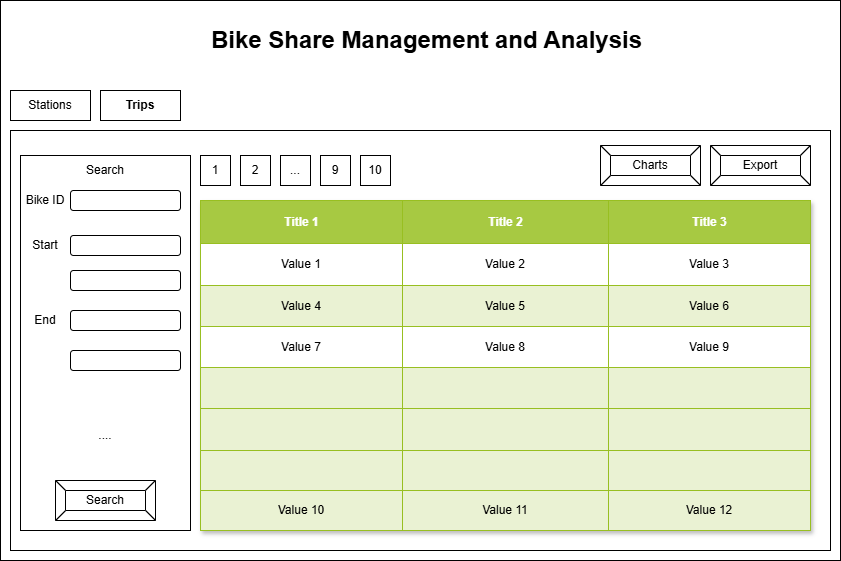

The diagram above was exported from draw.io. Its source (the exported page's mxGraphModel, read from the mxfile embedded in the PNG):
<mxGraphModel dx="1426" dy="755" grid="1" gridSize="10" guides="1" tooltips="1" connect="1" arrows="1" fold="1" page="1" pageScale="1" pageWidth="850" pageHeight="1100" math="0" shadow="0">
  <root>
    <mxCell id="TBGpw99R5U29GaCw8eF7-0" />
    <mxCell id="TBGpw99R5U29GaCw8eF7-1" parent="TBGpw99R5U29GaCw8eF7-0" />
    <mxCell id="TBGpw99R5U29GaCw8eF7-2" value="" style="rounded=0;whiteSpace=wrap;html=1;" vertex="1" parent="TBGpw99R5U29GaCw8eF7-1">
      <mxGeometry width="840" height="560" as="geometry" />
    </mxCell>
    <mxCell id="TBGpw99R5U29GaCw8eF7-3" value="&lt;span&gt;Stations&lt;/span&gt;" style="rounded=0;whiteSpace=wrap;html=1;fontStyle=0" vertex="1" parent="TBGpw99R5U29GaCw8eF7-1">
      <mxGeometry x="10" y="90" width="80" height="30" as="geometry" />
    </mxCell>
    <mxCell id="TBGpw99R5U29GaCw8eF7-4" value="&lt;b&gt;Trips&lt;/b&gt;" style="rounded=0;whiteSpace=wrap;html=1;" vertex="1" parent="TBGpw99R5U29GaCw8eF7-1">
      <mxGeometry x="100" y="90" width="80" height="30" as="geometry" />
    </mxCell>
    <mxCell id="TBGpw99R5U29GaCw8eF7-5" value="" style="rounded=0;whiteSpace=wrap;html=1;" vertex="1" parent="TBGpw99R5U29GaCw8eF7-1">
      <mxGeometry x="10" y="130" width="820" height="420" as="geometry" />
    </mxCell>
    <mxCell id="TBGpw99R5U29GaCw8eF7-6" value="Bike Share Management and Analysis" style="text;strokeColor=none;fillColor=none;html=1;fontSize=24;fontStyle=1;verticalAlign=middle;align=center;" vertex="1" parent="TBGpw99R5U29GaCw8eF7-1">
      <mxGeometry x="198" y="20" width="455" height="40" as="geometry" />
    </mxCell>
    <mxCell id="TBGpw99R5U29GaCw8eF7-7" value="Export" style="labelPosition=center;verticalLabelPosition=middle;align=center;html=1;shape=mxgraph.basic.button;dx=10;whiteSpace=wrap;" vertex="1" parent="TBGpw99R5U29GaCw8eF7-1">
      <mxGeometry x="710" y="145" width="100" height="40" as="geometry" />
    </mxCell>
    <mxCell id="TBGpw99R5U29GaCw8eF7-8" value="Assets" style="childLayout=tableLayout;recursiveResize=0;strokeColor=#98bf21;fillColor=#A7C942;shadow=1;" vertex="1" parent="TBGpw99R5U29GaCw8eF7-1">
      <mxGeometry x="200" y="200" width="610" height="330" as="geometry" />
    </mxCell>
    <mxCell id="TBGpw99R5U29GaCw8eF7-9" style="shape=tableRow;horizontal=0;startSize=0;swimlaneHead=0;swimlaneBody=0;top=0;left=0;bottom=0;right=0;dropTarget=0;collapsible=0;recursiveResize=0;expand=0;fontStyle=0;strokeColor=inherit;fillColor=#ffffff;" vertex="1" parent="TBGpw99R5U29GaCw8eF7-8">
      <mxGeometry width="610" height="43" as="geometry" />
    </mxCell>
    <mxCell id="TBGpw99R5U29GaCw8eF7-10" value="Title 1" style="connectable=0;recursiveResize=0;strokeColor=inherit;fillColor=#A7C942;align=center;fontStyle=1;fontColor=#FFFFFF;html=1;" vertex="1" parent="TBGpw99R5U29GaCw8eF7-9">
      <mxGeometry width="202" height="43" as="geometry">
        <mxRectangle width="202" height="43" as="alternateBounds" />
      </mxGeometry>
    </mxCell>
    <mxCell id="TBGpw99R5U29GaCw8eF7-11" value="Title 2" style="connectable=0;recursiveResize=0;strokeColor=inherit;fillColor=#A7C942;align=center;fontStyle=1;fontColor=#FFFFFF;html=1;" vertex="1" parent="TBGpw99R5U29GaCw8eF7-9">
      <mxGeometry x="202" width="206" height="43" as="geometry">
        <mxRectangle width="206" height="43" as="alternateBounds" />
      </mxGeometry>
    </mxCell>
    <mxCell id="TBGpw99R5U29GaCw8eF7-12" value="Title 3" style="connectable=0;recursiveResize=0;strokeColor=inherit;fillColor=#A7C942;align=center;fontStyle=1;fontColor=#FFFFFF;html=1;" vertex="1" parent="TBGpw99R5U29GaCw8eF7-9">
      <mxGeometry x="408" width="202" height="43" as="geometry">
        <mxRectangle width="202" height="43" as="alternateBounds" />
      </mxGeometry>
    </mxCell>
    <mxCell id="TBGpw99R5U29GaCw8eF7-13" value="" style="shape=tableRow;horizontal=0;startSize=0;swimlaneHead=0;swimlaneBody=0;top=0;left=0;bottom=0;right=0;dropTarget=0;collapsible=0;recursiveResize=0;expand=0;fontStyle=0;strokeColor=inherit;fillColor=#ffffff;" vertex="1" parent="TBGpw99R5U29GaCw8eF7-8">
      <mxGeometry y="43" width="610" height="42" as="geometry" />
    </mxCell>
    <mxCell id="TBGpw99R5U29GaCw8eF7-14" value="Value 1" style="connectable=0;recursiveResize=0;strokeColor=inherit;fillColor=inherit;align=center;whiteSpace=wrap;html=1;" vertex="1" parent="TBGpw99R5U29GaCw8eF7-13">
      <mxGeometry width="202" height="42" as="geometry">
        <mxRectangle width="202" height="42" as="alternateBounds" />
      </mxGeometry>
    </mxCell>
    <mxCell id="TBGpw99R5U29GaCw8eF7-15" value="Value 2" style="connectable=0;recursiveResize=0;strokeColor=inherit;fillColor=inherit;align=center;whiteSpace=wrap;html=1;" vertex="1" parent="TBGpw99R5U29GaCw8eF7-13">
      <mxGeometry x="202" width="206" height="42" as="geometry">
        <mxRectangle width="206" height="42" as="alternateBounds" />
      </mxGeometry>
    </mxCell>
    <mxCell id="TBGpw99R5U29GaCw8eF7-16" value="Value 3" style="connectable=0;recursiveResize=0;strokeColor=inherit;fillColor=inherit;align=center;whiteSpace=wrap;html=1;" vertex="1" parent="TBGpw99R5U29GaCw8eF7-13">
      <mxGeometry x="408" width="202" height="42" as="geometry">
        <mxRectangle width="202" height="42" as="alternateBounds" />
      </mxGeometry>
    </mxCell>
    <mxCell id="TBGpw99R5U29GaCw8eF7-17" value="" style="shape=tableRow;horizontal=0;startSize=0;swimlaneHead=0;swimlaneBody=0;top=0;left=0;bottom=0;right=0;dropTarget=0;collapsible=0;recursiveResize=0;expand=0;fontStyle=1;strokeColor=inherit;fillColor=#EAF2D3;" vertex="1" parent="TBGpw99R5U29GaCw8eF7-8">
      <mxGeometry y="85" width="610" height="41" as="geometry" />
    </mxCell>
    <mxCell id="TBGpw99R5U29GaCw8eF7-18" value="Value 4" style="connectable=0;recursiveResize=0;strokeColor=inherit;fillColor=inherit;whiteSpace=wrap;html=1;" vertex="1" parent="TBGpw99R5U29GaCw8eF7-17">
      <mxGeometry width="202" height="41" as="geometry">
        <mxRectangle width="202" height="41" as="alternateBounds" />
      </mxGeometry>
    </mxCell>
    <mxCell id="TBGpw99R5U29GaCw8eF7-19" value="Value 5" style="connectable=0;recursiveResize=0;strokeColor=inherit;fillColor=inherit;whiteSpace=wrap;html=1;" vertex="1" parent="TBGpw99R5U29GaCw8eF7-17">
      <mxGeometry x="202" width="206" height="41" as="geometry">
        <mxRectangle width="206" height="41" as="alternateBounds" />
      </mxGeometry>
    </mxCell>
    <mxCell id="TBGpw99R5U29GaCw8eF7-20" value="Value 6" style="connectable=0;recursiveResize=0;strokeColor=inherit;fillColor=inherit;whiteSpace=wrap;html=1;" vertex="1" parent="TBGpw99R5U29GaCw8eF7-17">
      <mxGeometry x="408" width="202" height="41" as="geometry">
        <mxRectangle width="202" height="41" as="alternateBounds" />
      </mxGeometry>
    </mxCell>
    <mxCell id="TBGpw99R5U29GaCw8eF7-21" value="" style="shape=tableRow;horizontal=0;startSize=0;swimlaneHead=0;swimlaneBody=0;top=0;left=0;bottom=0;right=0;dropTarget=0;collapsible=0;recursiveResize=0;expand=0;fontStyle=0;strokeColor=inherit;fillColor=#ffffff;" vertex="1" parent="TBGpw99R5U29GaCw8eF7-8">
      <mxGeometry y="126" width="610" height="41" as="geometry" />
    </mxCell>
    <mxCell id="TBGpw99R5U29GaCw8eF7-22" value="Value 7" style="connectable=0;recursiveResize=0;strokeColor=inherit;fillColor=inherit;fontStyle=0;align=center;whiteSpace=wrap;html=1;" vertex="1" parent="TBGpw99R5U29GaCw8eF7-21">
      <mxGeometry width="202" height="41" as="geometry">
        <mxRectangle width="202" height="41" as="alternateBounds" />
      </mxGeometry>
    </mxCell>
    <mxCell id="TBGpw99R5U29GaCw8eF7-23" value="Value 8" style="connectable=0;recursiveResize=0;strokeColor=inherit;fillColor=inherit;fontStyle=0;align=center;whiteSpace=wrap;html=1;" vertex="1" parent="TBGpw99R5U29GaCw8eF7-21">
      <mxGeometry x="202" width="206" height="41" as="geometry">
        <mxRectangle width="206" height="41" as="alternateBounds" />
      </mxGeometry>
    </mxCell>
    <mxCell id="TBGpw99R5U29GaCw8eF7-24" value="Value 9" style="connectable=0;recursiveResize=0;strokeColor=inherit;fillColor=inherit;fontStyle=0;align=center;whiteSpace=wrap;html=1;" vertex="1" parent="TBGpw99R5U29GaCw8eF7-21">
      <mxGeometry x="408" width="202" height="41" as="geometry">
        <mxRectangle width="202" height="41" as="alternateBounds" />
      </mxGeometry>
    </mxCell>
    <mxCell id="TBGpw99R5U29GaCw8eF7-25" style="shape=tableRow;horizontal=0;startSize=0;swimlaneHead=0;swimlaneBody=0;top=0;left=0;bottom=0;right=0;dropTarget=0;collapsible=0;recursiveResize=0;expand=0;fontStyle=1;strokeColor=inherit;fillColor=#EAF2D3;" vertex="1" parent="TBGpw99R5U29GaCw8eF7-8">
      <mxGeometry y="167" width="610" height="41" as="geometry" />
    </mxCell>
    <mxCell id="TBGpw99R5U29GaCw8eF7-26" style="connectable=0;recursiveResize=0;strokeColor=inherit;fillColor=inherit;whiteSpace=wrap;html=1;" vertex="1" parent="TBGpw99R5U29GaCw8eF7-25">
      <mxGeometry width="202" height="41" as="geometry">
        <mxRectangle width="202" height="41" as="alternateBounds" />
      </mxGeometry>
    </mxCell>
    <mxCell id="TBGpw99R5U29GaCw8eF7-27" style="connectable=0;recursiveResize=0;strokeColor=inherit;fillColor=inherit;whiteSpace=wrap;html=1;" vertex="1" parent="TBGpw99R5U29GaCw8eF7-25">
      <mxGeometry x="202" width="206" height="41" as="geometry">
        <mxRectangle width="206" height="41" as="alternateBounds" />
      </mxGeometry>
    </mxCell>
    <mxCell id="TBGpw99R5U29GaCw8eF7-28" style="connectable=0;recursiveResize=0;strokeColor=inherit;fillColor=inherit;whiteSpace=wrap;html=1;" vertex="1" parent="TBGpw99R5U29GaCw8eF7-25">
      <mxGeometry x="408" width="202" height="41" as="geometry">
        <mxRectangle width="202" height="41" as="alternateBounds" />
      </mxGeometry>
    </mxCell>
    <mxCell id="TBGpw99R5U29GaCw8eF7-29" style="shape=tableRow;horizontal=0;startSize=0;swimlaneHead=0;swimlaneBody=0;top=0;left=0;bottom=0;right=0;dropTarget=0;collapsible=0;recursiveResize=0;expand=0;fontStyle=1;strokeColor=inherit;fillColor=#EAF2D3;" vertex="1" parent="TBGpw99R5U29GaCw8eF7-8">
      <mxGeometry y="208" width="610" height="42" as="geometry" />
    </mxCell>
    <mxCell id="TBGpw99R5U29GaCw8eF7-30" style="connectable=0;recursiveResize=0;strokeColor=inherit;fillColor=inherit;whiteSpace=wrap;html=1;" vertex="1" parent="TBGpw99R5U29GaCw8eF7-29">
      <mxGeometry width="202" height="42" as="geometry">
        <mxRectangle width="202" height="42" as="alternateBounds" />
      </mxGeometry>
    </mxCell>
    <mxCell id="TBGpw99R5U29GaCw8eF7-31" style="connectable=0;recursiveResize=0;strokeColor=inherit;fillColor=inherit;whiteSpace=wrap;html=1;" vertex="1" parent="TBGpw99R5U29GaCw8eF7-29">
      <mxGeometry x="202" width="206" height="42" as="geometry">
        <mxRectangle width="206" height="42" as="alternateBounds" />
      </mxGeometry>
    </mxCell>
    <mxCell id="TBGpw99R5U29GaCw8eF7-32" style="connectable=0;recursiveResize=0;strokeColor=inherit;fillColor=inherit;whiteSpace=wrap;html=1;" vertex="1" parent="TBGpw99R5U29GaCw8eF7-29">
      <mxGeometry x="408" width="202" height="42" as="geometry">
        <mxRectangle width="202" height="42" as="alternateBounds" />
      </mxGeometry>
    </mxCell>
    <mxCell id="TBGpw99R5U29GaCw8eF7-33" style="shape=tableRow;horizontal=0;startSize=0;swimlaneHead=0;swimlaneBody=0;top=0;left=0;bottom=0;right=0;dropTarget=0;collapsible=0;recursiveResize=0;expand=0;fontStyle=1;strokeColor=inherit;fillColor=#EAF2D3;" vertex="1" parent="TBGpw99R5U29GaCw8eF7-8">
      <mxGeometry y="250" width="610" height="40" as="geometry" />
    </mxCell>
    <mxCell id="TBGpw99R5U29GaCw8eF7-34" style="connectable=0;recursiveResize=0;strokeColor=inherit;fillColor=inherit;whiteSpace=wrap;html=1;" vertex="1" parent="TBGpw99R5U29GaCw8eF7-33">
      <mxGeometry width="202" height="40" as="geometry">
        <mxRectangle width="202" height="40" as="alternateBounds" />
      </mxGeometry>
    </mxCell>
    <mxCell id="TBGpw99R5U29GaCw8eF7-35" style="connectable=0;recursiveResize=0;strokeColor=inherit;fillColor=inherit;whiteSpace=wrap;html=1;" vertex="1" parent="TBGpw99R5U29GaCw8eF7-33">
      <mxGeometry x="202" width="206" height="40" as="geometry">
        <mxRectangle width="206" height="40" as="alternateBounds" />
      </mxGeometry>
    </mxCell>
    <mxCell id="TBGpw99R5U29GaCw8eF7-36" style="connectable=0;recursiveResize=0;strokeColor=inherit;fillColor=inherit;whiteSpace=wrap;html=1;" vertex="1" parent="TBGpw99R5U29GaCw8eF7-33">
      <mxGeometry x="408" width="202" height="40" as="geometry">
        <mxRectangle width="202" height="40" as="alternateBounds" />
      </mxGeometry>
    </mxCell>
    <mxCell id="TBGpw99R5U29GaCw8eF7-37" value="" style="shape=tableRow;horizontal=0;startSize=0;swimlaneHead=0;swimlaneBody=0;top=0;left=0;bottom=0;right=0;dropTarget=0;collapsible=0;recursiveResize=0;expand=0;fontStyle=1;strokeColor=inherit;fillColor=#EAF2D3;" vertex="1" parent="TBGpw99R5U29GaCw8eF7-8">
      <mxGeometry y="290" width="610" height="40" as="geometry" />
    </mxCell>
    <mxCell id="TBGpw99R5U29GaCw8eF7-38" value="Value 10" style="connectable=0;recursiveResize=0;strokeColor=inherit;fillColor=inherit;whiteSpace=wrap;html=1;" vertex="1" parent="TBGpw99R5U29GaCw8eF7-37">
      <mxGeometry width="202" height="40" as="geometry">
        <mxRectangle width="202" height="40" as="alternateBounds" />
      </mxGeometry>
    </mxCell>
    <mxCell id="TBGpw99R5U29GaCw8eF7-39" value="Value 11" style="connectable=0;recursiveResize=0;strokeColor=inherit;fillColor=inherit;whiteSpace=wrap;html=1;" vertex="1" parent="TBGpw99R5U29GaCw8eF7-37">
      <mxGeometry x="202" width="206" height="40" as="geometry">
        <mxRectangle width="206" height="40" as="alternateBounds" />
      </mxGeometry>
    </mxCell>
    <mxCell id="TBGpw99R5U29GaCw8eF7-40" value="Value 12" style="connectable=0;recursiveResize=0;strokeColor=inherit;fillColor=inherit;whiteSpace=wrap;html=1;" vertex="1" parent="TBGpw99R5U29GaCw8eF7-37">
      <mxGeometry x="408" width="202" height="40" as="geometry">
        <mxRectangle width="202" height="40" as="alternateBounds" />
      </mxGeometry>
    </mxCell>
    <mxCell id="TBGpw99R5U29GaCw8eF7-41" value="1" style="whiteSpace=wrap;html=1;aspect=fixed;" vertex="1" parent="TBGpw99R5U29GaCw8eF7-1">
      <mxGeometry x="200" y="155" width="30" height="30" as="geometry" />
    </mxCell>
    <mxCell id="TBGpw99R5U29GaCw8eF7-42" value="2" style="whiteSpace=wrap;html=1;aspect=fixed;" vertex="1" parent="TBGpw99R5U29GaCw8eF7-1">
      <mxGeometry x="240" y="155" width="30" height="30" as="geometry" />
    </mxCell>
    <mxCell id="TBGpw99R5U29GaCw8eF7-43" value="..." style="whiteSpace=wrap;html=1;aspect=fixed;" vertex="1" parent="TBGpw99R5U29GaCw8eF7-1">
      <mxGeometry x="280" y="155" width="30" height="30" as="geometry" />
    </mxCell>
    <mxCell id="TBGpw99R5U29GaCw8eF7-44" value="9" style="whiteSpace=wrap;html=1;aspect=fixed;" vertex="1" parent="TBGpw99R5U29GaCw8eF7-1">
      <mxGeometry x="320" y="155" width="30" height="30" as="geometry" />
    </mxCell>
    <mxCell id="TBGpw99R5U29GaCw8eF7-45" value="10" style="whiteSpace=wrap;html=1;aspect=fixed;" vertex="1" parent="TBGpw99R5U29GaCw8eF7-1">
      <mxGeometry x="360" y="155" width="30" height="30" as="geometry" />
    </mxCell>
    <mxCell id="TBGpw99R5U29GaCw8eF7-46" value="Charts" style="labelPosition=center;verticalLabelPosition=middle;align=center;html=1;shape=mxgraph.basic.button;dx=10;whiteSpace=wrap;" vertex="1" parent="TBGpw99R5U29GaCw8eF7-1">
      <mxGeometry x="600" y="145" width="100" height="40" as="geometry" />
    </mxCell>
    <mxCell id="TBGpw99R5U29GaCw8eF7-47" value="" style="rounded=0;whiteSpace=wrap;html=1;" vertex="1" parent="TBGpw99R5U29GaCw8eF7-1">
      <mxGeometry x="20" y="155" width="170" height="375" as="geometry" />
    </mxCell>
    <mxCell id="TBGpw99R5U29GaCw8eF7-48" value="Search" style="text;html=1;align=center;verticalAlign=middle;whiteSpace=wrap;rounded=0;" vertex="1" parent="TBGpw99R5U29GaCw8eF7-1">
      <mxGeometry x="75" y="155" width="60" height="30" as="geometry" />
    </mxCell>
    <mxCell id="TBGpw99R5U29GaCw8eF7-49" value="" style="rounded=1;whiteSpace=wrap;html=1;" vertex="1" parent="TBGpw99R5U29GaCw8eF7-1">
      <mxGeometry x="70" y="190" width="110" height="20" as="geometry" />
    </mxCell>
    <mxCell id="TBGpw99R5U29GaCw8eF7-50" value="Bike ID" style="text;html=1;align=center;verticalAlign=middle;whiteSpace=wrap;rounded=0;" vertex="1" parent="TBGpw99R5U29GaCw8eF7-1">
      <mxGeometry x="15" y="185" width="60" height="30" as="geometry" />
    </mxCell>
    <mxCell id="TBGpw99R5U29GaCw8eF7-51" value="Start" style="text;html=1;align=center;verticalAlign=middle;whiteSpace=wrap;rounded=0;" vertex="1" parent="TBGpw99R5U29GaCw8eF7-1">
      <mxGeometry x="20" y="230" width="50" height="30" as="geometry" />
    </mxCell>
    <mxCell id="TBGpw99R5U29GaCw8eF7-56" value="End" style="text;html=1;align=center;verticalAlign=middle;whiteSpace=wrap;rounded=0;" vertex="1" parent="TBGpw99R5U29GaCw8eF7-1">
      <mxGeometry x="15" y="305" width="60" height="30" as="geometry" />
    </mxCell>
    <mxCell id="TBGpw99R5U29GaCw8eF7-57" value="" style="rounded=1;whiteSpace=wrap;html=1;" vertex="1" parent="TBGpw99R5U29GaCw8eF7-1">
      <mxGeometry x="70" y="310" width="110" height="20" as="geometry" />
    </mxCell>
    <mxCell id="TBGpw99R5U29GaCw8eF7-58" value="...." style="text;html=1;align=center;verticalAlign=middle;whiteSpace=wrap;rounded=0;" vertex="1" parent="TBGpw99R5U29GaCw8eF7-1">
      <mxGeometry x="75" y="420" width="60" height="30" as="geometry" />
    </mxCell>
    <mxCell id="JA9c5mCG-q1AcYSfqqXC-0" value="" style="rounded=1;whiteSpace=wrap;html=1;" vertex="1" parent="TBGpw99R5U29GaCw8eF7-1">
      <mxGeometry x="70" y="235" width="110" height="20" as="geometry" />
    </mxCell>
    <mxCell id="JA9c5mCG-q1AcYSfqqXC-1" value="" style="rounded=1;whiteSpace=wrap;html=1;" vertex="1" parent="TBGpw99R5U29GaCw8eF7-1">
      <mxGeometry x="70" y="270" width="110" height="20" as="geometry" />
    </mxCell>
    <mxCell id="JA9c5mCG-q1AcYSfqqXC-3" value="" style="rounded=1;whiteSpace=wrap;html=1;" vertex="1" parent="TBGpw99R5U29GaCw8eF7-1">
      <mxGeometry x="70" y="350" width="110" height="20" as="geometry" />
    </mxCell>
    <mxCell id="ndS6DtxH91YsRLR3dHGp-0" value="Search" style="labelPosition=center;verticalLabelPosition=middle;align=center;html=1;shape=mxgraph.basic.button;dx=10;whiteSpace=wrap;" vertex="1" parent="TBGpw99R5U29GaCw8eF7-1">
      <mxGeometry x="55" y="480" width="100" height="40" as="geometry" />
    </mxCell>
  </root>
</mxGraphModel>